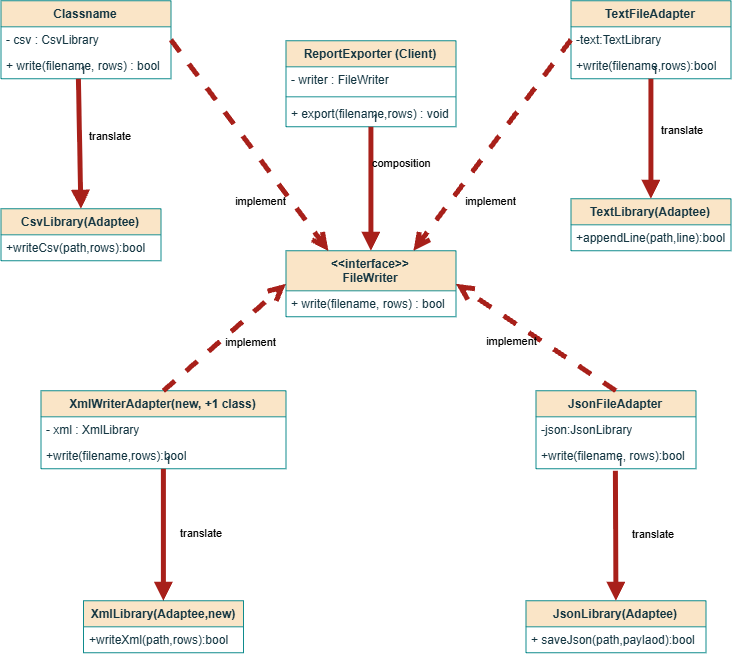

The diagram above was exported from draw.io. Its source (the exported page's mxGraphModel, read from the mxfile embedded in the PNG):
<mxGraphModel dx="814" dy="969" grid="0" gridSize="10" guides="1" tooltips="1" connect="1" arrows="1" fold="1" page="1" pageScale="1" pageWidth="1169" pageHeight="827" background="light-dark(#FFFFFF,#FFCCE6)" math="0" shadow="0">
  <root>
    <mxCell id="0" />
    <mxCell id="1" parent="0" />
    <mxCell id="3Qg3NE9iaYDTb7iRvwkR-7" parent="1" style="swimlane;fontStyle=1;align=center;verticalAlign=top;childLayout=stackLayout;horizontal=1;startSize=40;horizontalStack=0;resizeParent=1;resizeParentMax=0;resizeLast=0;collapsible=1;marginBottom=0;whiteSpace=wrap;html=1;labelBackgroundColor=none;rounded=0;fillColor=#FAE5C7;strokeColor=#0F8B8D;fontColor=#143642;" value="&amp;lt;&amp;lt;interface&amp;gt;&amp;gt;&lt;div&gt;FileWriter&lt;/div&gt;" vertex="1">
      <mxGeometry height="66" width="170" x="505" y="320" as="geometry">
        <mxRectangle height="40" width="110" x="320" y="400" as="alternateBounds" />
      </mxGeometry>
    </mxCell>
    <mxCell id="3Qg3NE9iaYDTb7iRvwkR-8" parent="3Qg3NE9iaYDTb7iRvwkR-7" style="text;strokeColor=none;fillColor=none;align=left;verticalAlign=top;spacingLeft=4;spacingRight=4;overflow=hidden;rotatable=0;points=[[0,0.5],[1,0.5]];portConstraint=eastwest;whiteSpace=wrap;html=1;labelBackgroundColor=none;rounded=0;fontColor=#143642;" value="+ write(filename, rows) : bool" vertex="1">
      <mxGeometry height="26" width="170" y="40" as="geometry" />
    </mxCell>
    <mxCell id="3Qg3NE9iaYDTb7iRvwkR-11" parent="1" style="swimlane;fontStyle=1;align=center;verticalAlign=top;childLayout=stackLayout;horizontal=1;startSize=26;horizontalStack=0;resizeParent=1;resizeParentMax=0;resizeLast=0;collapsible=1;marginBottom=0;whiteSpace=wrap;html=1;labelBackgroundColor=none;rounded=0;fillColor=#FAE5C7;strokeColor=#0F8B8D;fontColor=#143642;" value="ReportExporter (Client)" vertex="1">
      <mxGeometry height="86" width="170" x="505" y="110" as="geometry" />
    </mxCell>
    <mxCell id="3Qg3NE9iaYDTb7iRvwkR-12" parent="3Qg3NE9iaYDTb7iRvwkR-11" style="text;strokeColor=none;fillColor=none;align=left;verticalAlign=top;spacingLeft=4;spacingRight=4;overflow=hidden;rotatable=0;points=[[0,0.5],[1,0.5]];portConstraint=eastwest;whiteSpace=wrap;html=1;labelBackgroundColor=none;rounded=0;fontColor=#143642;" value="- writer : FileWriter" vertex="1">
      <mxGeometry height="26" width="170" y="26" as="geometry" />
    </mxCell>
    <mxCell id="3Qg3NE9iaYDTb7iRvwkR-13" parent="3Qg3NE9iaYDTb7iRvwkR-11" style="line;strokeWidth=1;fillColor=none;align=left;verticalAlign=middle;spacingTop=-1;spacingLeft=3;spacingRight=3;rotatable=0;labelPosition=right;points=[];portConstraint=eastwest;labelBackgroundColor=none;rounded=0;strokeColor=#0F8B8D;fontColor=#143642;" value="" vertex="1">
      <mxGeometry height="8" width="170" y="52" as="geometry" />
    </mxCell>
    <mxCell id="3Qg3NE9iaYDTb7iRvwkR-14" parent="3Qg3NE9iaYDTb7iRvwkR-11" style="text;strokeColor=none;fillColor=none;align=left;verticalAlign=top;spacingLeft=4;spacingRight=4;overflow=hidden;rotatable=0;points=[[0,0.5],[1,0.5]];portConstraint=eastwest;whiteSpace=wrap;html=1;labelBackgroundColor=none;rounded=0;fontColor=#143642;" value="+ export(filename,rows) : void" vertex="1">
      <mxGeometry height="26" width="170" y="60" as="geometry" />
    </mxCell>
    <mxCell id="3Qg3NE9iaYDTb7iRvwkR-17" edge="1" parent="1" source="3Qg3NE9iaYDTb7iRvwkR-11" style="endArrow=block;endFill=1;html=1;edgeStyle=orthogonalEdgeStyle;align=left;verticalAlign=top;rounded=0;fontColor=default;exitX=0.5;exitY=1;exitDx=0;exitDy=0;entryX=0.5;entryY=0;entryDx=0;entryDy=0;strokeWidth=5;labelBackgroundColor=none;strokeColor=#A8201A;" target="3Qg3NE9iaYDTb7iRvwkR-7" value="composition">
      <mxGeometry relative="1" x="-0.6129" as="geometry">
        <mxPoint as="offset" />
        <Array as="points" />
        <mxPoint x="460" y="300" as="sourcePoint" />
        <mxPoint x="620" y="300" as="targetPoint" />
      </mxGeometry>
    </mxCell>
    <mxCell id="3Qg3NE9iaYDTb7iRvwkR-18" connectable="0" parent="3Qg3NE9iaYDTb7iRvwkR-17" style="edgeLabel;resizable=0;html=1;align=left;verticalAlign=bottom;labelBackgroundColor=none;rounded=0;fontColor=#143642;" value="1" vertex="1">
      <mxGeometry relative="1" x="-1" as="geometry" />
    </mxCell>
    <mxCell id="3Qg3NE9iaYDTb7iRvwkR-19" parent="1" style="swimlane;fontStyle=1;align=center;verticalAlign=top;childLayout=stackLayout;horizontal=1;startSize=26;horizontalStack=0;resizeParent=1;resizeParentMax=0;resizeLast=0;collapsible=1;marginBottom=0;whiteSpace=wrap;html=1;labelBackgroundColor=none;rounded=0;fillColor=#FAE5C7;strokeColor=#0F8B8D;fontColor=#143642;" value="Classname" vertex="1">
      <mxGeometry height="78" width="170" x="220" y="70" as="geometry" />
    </mxCell>
    <mxCell id="3Qg3NE9iaYDTb7iRvwkR-20" parent="3Qg3NE9iaYDTb7iRvwkR-19" style="text;align=left;verticalAlign=top;spacingLeft=4;spacingRight=4;overflow=hidden;rotatable=0;points=[[0,0.5],[1,0.5]];portConstraint=eastwest;whiteSpace=wrap;html=1;labelBackgroundColor=none;rounded=0;fontColor=#143642;" value="- csv : CsvLibrary" vertex="1">
      <mxGeometry height="26" width="170" y="26" as="geometry" />
    </mxCell>
    <mxCell id="3Qg3NE9iaYDTb7iRvwkR-49" parent="3Qg3NE9iaYDTb7iRvwkR-19" style="text;align=left;verticalAlign=top;spacingLeft=4;spacingRight=4;overflow=hidden;rotatable=0;points=[[0,0.5],[1,0.5]];portConstraint=eastwest;whiteSpace=wrap;html=1;labelBackgroundColor=none;rounded=0;fontColor=#143642;" value="+ write(filename, rows) : bool" vertex="1">
      <mxGeometry height="26" width="170" y="52" as="geometry" />
    </mxCell>
    <mxCell id="3Qg3NE9iaYDTb7iRvwkR-23" parent="1" style="swimlane;fontStyle=1;align=center;verticalAlign=top;childLayout=stackLayout;horizontal=1;startSize=26;horizontalStack=0;resizeParent=1;resizeParentMax=0;resizeLast=0;collapsible=1;marginBottom=0;whiteSpace=wrap;html=1;labelBackgroundColor=none;rounded=0;fillColor=#FAE5C7;strokeColor=#0F8B8D;fontColor=#143642;" value="CsvLibrary(Adaptee)" vertex="1">
      <mxGeometry height="52" width="160" x="220" y="278" as="geometry" />
    </mxCell>
    <mxCell id="3Qg3NE9iaYDTb7iRvwkR-24" parent="3Qg3NE9iaYDTb7iRvwkR-23" style="text;strokeColor=none;fillColor=none;align=left;verticalAlign=top;spacingLeft=4;spacingRight=4;overflow=hidden;rotatable=0;points=[[0,0.5],[1,0.5]];portConstraint=eastwest;whiteSpace=wrap;html=1;labelBackgroundColor=none;rounded=0;fontColor=#143642;" value="+writeCsv(path,rows):bool" vertex="1">
      <mxGeometry height="26" width="160" y="26" as="geometry" />
    </mxCell>
    <mxCell id="3Qg3NE9iaYDTb7iRvwkR-27" parent="1" style="swimlane;fontStyle=1;align=center;verticalAlign=top;childLayout=stackLayout;horizontal=1;startSize=26;horizontalStack=0;resizeParent=1;resizeParentMax=0;resizeLast=0;collapsible=1;marginBottom=0;whiteSpace=wrap;html=1;labelBackgroundColor=none;rounded=0;fillColor=#FAE5C7;strokeColor=#0F8B8D;fontColor=#143642;" value="XmlWriterAdapter(new, +1 class)" vertex="1">
      <mxGeometry height="78" width="245" x="260" y="460" as="geometry" />
    </mxCell>
    <mxCell id="3Qg3NE9iaYDTb7iRvwkR-28" parent="3Qg3NE9iaYDTb7iRvwkR-27" style="text;strokeColor=none;fillColor=none;align=left;verticalAlign=top;spacingLeft=4;spacingRight=4;overflow=hidden;rotatable=0;points=[[0,0.5],[1,0.5]];portConstraint=eastwest;whiteSpace=wrap;html=1;labelBackgroundColor=none;rounded=0;fontColor=#143642;" value="- xml : XmlLibrary" vertex="1">
      <mxGeometry height="26" width="245" y="26" as="geometry" />
    </mxCell>
    <mxCell id="3Qg3NE9iaYDTb7iRvwkR-50" parent="3Qg3NE9iaYDTb7iRvwkR-27" style="text;strokeColor=none;fillColor=none;align=left;verticalAlign=top;spacingLeft=4;spacingRight=4;overflow=hidden;rotatable=0;points=[[0,0.5],[1,0.5]];portConstraint=eastwest;whiteSpace=wrap;html=1;labelBackgroundColor=none;rounded=0;fontColor=#143642;" value="+write(filename,rows):bool" vertex="1">
      <mxGeometry height="26" width="245" y="52" as="geometry" />
    </mxCell>
    <mxCell id="3Qg3NE9iaYDTb7iRvwkR-29" parent="1" style="swimlane;fontStyle=1;align=center;verticalAlign=top;childLayout=stackLayout;horizontal=1;startSize=26;horizontalStack=0;resizeParent=1;resizeParentMax=0;resizeLast=0;collapsible=1;marginBottom=0;whiteSpace=wrap;html=1;labelBackgroundColor=none;rounded=0;fillColor=#FAE5C7;strokeColor=#0F8B8D;fontColor=#143642;" value="XmlLibrary(Adaptee,new)" vertex="1">
      <mxGeometry height="52" width="160" x="302.5" y="670" as="geometry" />
    </mxCell>
    <mxCell id="3Qg3NE9iaYDTb7iRvwkR-30" parent="3Qg3NE9iaYDTb7iRvwkR-29" style="text;strokeColor=none;fillColor=none;align=left;verticalAlign=top;spacingLeft=4;spacingRight=4;overflow=hidden;rotatable=0;points=[[0,0.5],[1,0.5]];portConstraint=eastwest;whiteSpace=wrap;html=1;labelBackgroundColor=none;rounded=0;fontColor=#143642;" value="+writeXml(path,rows):bool" vertex="1">
      <mxGeometry height="26" width="160" y="26" as="geometry" />
    </mxCell>
    <mxCell id="3Qg3NE9iaYDTb7iRvwkR-31" parent="1" style="swimlane;fontStyle=1;align=center;verticalAlign=top;childLayout=stackLayout;horizontal=1;startSize=26;horizontalStack=0;resizeParent=1;resizeParentMax=0;resizeLast=0;collapsible=1;marginBottom=0;whiteSpace=wrap;html=1;labelBackgroundColor=none;rounded=0;fillColor=#FAE5C7;strokeColor=#0F8B8D;fontColor=#143642;" value="TextFileAdapter" vertex="1">
      <mxGeometry height="78" width="160" x="790" y="70" as="geometry" />
    </mxCell>
    <mxCell id="3Qg3NE9iaYDTb7iRvwkR-32" parent="3Qg3NE9iaYDTb7iRvwkR-31" style="text;strokeColor=none;fillColor=none;align=left;verticalAlign=top;spacingLeft=4;spacingRight=4;overflow=hidden;rotatable=0;points=[[0,0.5],[1,0.5]];portConstraint=eastwest;whiteSpace=wrap;html=1;labelBackgroundColor=none;rounded=0;fontColor=#143642;" value="-text:TextLibrary" vertex="1">
      <mxGeometry height="26" width="160" y="26" as="geometry" />
    </mxCell>
    <mxCell id="3Qg3NE9iaYDTb7iRvwkR-53" parent="3Qg3NE9iaYDTb7iRvwkR-31" style="text;strokeColor=none;fillColor=none;align=left;verticalAlign=top;spacingLeft=4;spacingRight=4;overflow=hidden;rotatable=0;points=[[0,0.5],[1,0.5]];portConstraint=eastwest;whiteSpace=wrap;html=1;labelBackgroundColor=none;rounded=0;fontColor=#143642;" value="+write(filename,rows):bool" vertex="1">
      <mxGeometry height="26" width="160" y="52" as="geometry" />
    </mxCell>
    <mxCell id="3Qg3NE9iaYDTb7iRvwkR-33" parent="1" style="swimlane;fontStyle=1;align=center;verticalAlign=top;childLayout=stackLayout;horizontal=1;startSize=26;horizontalStack=0;resizeParent=1;resizeParentMax=0;resizeLast=0;collapsible=1;marginBottom=0;whiteSpace=wrap;html=1;labelBackgroundColor=none;rounded=0;fillColor=#FAE5C7;strokeColor=#0F8B8D;fontColor=#143642;" value="TextLibrary(Adaptee)" vertex="1">
      <mxGeometry height="52" width="160" x="790" y="268" as="geometry" />
    </mxCell>
    <mxCell id="3Qg3NE9iaYDTb7iRvwkR-34" parent="3Qg3NE9iaYDTb7iRvwkR-33" style="text;strokeColor=none;fillColor=none;align=left;verticalAlign=top;spacingLeft=4;spacingRight=4;overflow=hidden;rotatable=0;points=[[0,0.5],[1,0.5]];portConstraint=eastwest;whiteSpace=wrap;html=1;labelBackgroundColor=none;rounded=0;fontColor=#143642;" value="+appendLine(path,line):bool" vertex="1">
      <mxGeometry height="26" width="160" y="26" as="geometry" />
    </mxCell>
    <mxCell id="3Qg3NE9iaYDTb7iRvwkR-35" parent="1" style="swimlane;fontStyle=1;align=center;verticalAlign=top;childLayout=stackLayout;horizontal=1;startSize=26;horizontalStack=0;resizeParent=1;resizeParentMax=0;resizeLast=0;collapsible=1;marginBottom=0;whiteSpace=wrap;html=1;labelBackgroundColor=none;rounded=0;fillColor=#FAE5C7;strokeColor=#0F8B8D;fontColor=#143642;" value="JsonFileAdapter" vertex="1">
      <mxGeometry height="78" width="160" x="755" y="460" as="geometry" />
    </mxCell>
    <mxCell id="3Qg3NE9iaYDTb7iRvwkR-36" parent="3Qg3NE9iaYDTb7iRvwkR-35" style="text;strokeColor=none;fillColor=none;align=left;verticalAlign=top;spacingLeft=4;spacingRight=4;overflow=hidden;rotatable=0;points=[[0,0.5],[1,0.5]];portConstraint=eastwest;whiteSpace=wrap;html=1;labelBackgroundColor=none;rounded=0;fontColor=#143642;" value="-json:JsonLibrary" vertex="1">
      <mxGeometry height="26" width="160" y="26" as="geometry" />
    </mxCell>
    <mxCell id="3Qg3NE9iaYDTb7iRvwkR-54" parent="3Qg3NE9iaYDTb7iRvwkR-35" style="text;strokeColor=none;fillColor=none;align=left;verticalAlign=top;spacingLeft=4;spacingRight=4;overflow=hidden;rotatable=0;points=[[0,0.5],[1,0.5]];portConstraint=eastwest;whiteSpace=wrap;html=1;labelBackgroundColor=none;rounded=0;fontColor=#143642;" value="+write(filename, rows):bool" vertex="1">
      <mxGeometry height="26" width="160" y="52" as="geometry" />
    </mxCell>
    <mxCell id="3Qg3NE9iaYDTb7iRvwkR-37" parent="1" style="swimlane;fontStyle=1;align=center;verticalAlign=top;childLayout=stackLayout;horizontal=1;startSize=26;horizontalStack=0;resizeParent=1;resizeParentMax=0;resizeLast=0;collapsible=1;marginBottom=0;whiteSpace=wrap;html=1;labelBackgroundColor=none;rounded=0;fillColor=#FAE5C7;strokeColor=#0F8B8D;fontColor=#143642;" value="JsonLibrary(Adaptee)" vertex="1">
      <mxGeometry height="52" width="180" x="745" y="670" as="geometry" />
    </mxCell>
    <mxCell id="3Qg3NE9iaYDTb7iRvwkR-38" parent="3Qg3NE9iaYDTb7iRvwkR-37" style="text;strokeColor=none;fillColor=none;align=left;verticalAlign=top;spacingLeft=4;spacingRight=4;overflow=hidden;rotatable=0;points=[[0,0.5],[1,0.5]];portConstraint=eastwest;whiteSpace=wrap;html=1;labelBackgroundColor=none;rounded=0;fontColor=#143642;" value="+ saveJson(path,paylaod):bool" vertex="1">
      <mxGeometry height="26" width="180" y="26" as="geometry" />
    </mxCell>
    <mxCell id="3Qg3NE9iaYDTb7iRvwkR-39" edge="1" parent="1" source="3Qg3NE9iaYDTb7iRvwkR-19" style="html=1;verticalAlign=bottom;endArrow=open;dashed=1;endSize=8;curved=0;rounded=0;fontColor=default;exitX=1;exitY=0.5;exitDx=0;exitDy=0;entryX=0.25;entryY=0;entryDx=0;entryDy=0;strokeWidth=5;labelBackgroundColor=none;strokeColor=#A8201A;" target="3Qg3NE9iaYDTb7iRvwkR-7" value="implement">
      <mxGeometry relative="1" x="0.4498" y="-30" as="geometry">
        <mxPoint as="offset" />
        <mxPoint x="580" y="300" as="sourcePoint" />
        <mxPoint x="500" y="300" as="targetPoint" />
      </mxGeometry>
    </mxCell>
    <mxCell id="3Qg3NE9iaYDTb7iRvwkR-40" edge="1" parent="1" source="3Qg3NE9iaYDTb7iRvwkR-27" style="html=1;verticalAlign=bottom;endArrow=open;dashed=1;endSize=8;curved=0;rounded=0;fontColor=default;exitX=0.5;exitY=0;exitDx=0;exitDy=0;entryX=0;entryY=0.5;entryDx=0;entryDy=0;strokeWidth=5;labelBackgroundColor=none;strokeColor=#A8201A;" target="3Qg3NE9iaYDTb7iRvwkR-7" value="implement">
      <mxGeometry relative="1" x="0.1339" y="-27" as="geometry">
        <mxPoint y="1" as="offset" />
        <mxPoint x="420" y="421" as="sourcePoint" />
        <mxPoint x="547" y="588" as="targetPoint" />
      </mxGeometry>
    </mxCell>
    <mxCell id="3Qg3NE9iaYDTb7iRvwkR-41" edge="1" parent="1" source="3Qg3NE9iaYDTb7iRvwkR-35" style="html=1;verticalAlign=bottom;endArrow=open;dashed=1;endSize=8;curved=0;rounded=0;fontColor=default;exitX=0.5;exitY=0;exitDx=0;exitDy=0;entryX=1;entryY=0.5;entryDx=0;entryDy=0;strokeWidth=5;labelBackgroundColor=none;strokeColor=#A8201A;" target="3Qg3NE9iaYDTb7iRvwkR-7" value="implement">
      <mxGeometry relative="1" x="0.138" y="25" as="geometry">
        <mxPoint as="offset" />
        <mxPoint x="580" y="429.5" as="sourcePoint" />
        <mxPoint x="745" y="382.5" as="targetPoint" />
      </mxGeometry>
    </mxCell>
    <mxCell id="3Qg3NE9iaYDTb7iRvwkR-42" edge="1" parent="1" source="3Qg3NE9iaYDTb7iRvwkR-31" style="html=1;verticalAlign=bottom;endArrow=open;dashed=1;endSize=8;curved=0;rounded=0;fontColor=default;exitX=0;exitY=0.5;exitDx=0;exitDy=0;entryX=0.75;entryY=0;entryDx=0;entryDy=0;strokeWidth=5;labelBackgroundColor=none;strokeColor=#A8201A;" target="3Qg3NE9iaYDTb7iRvwkR-7" value="implement">
      <mxGeometry relative="1" x="0.4044" y="38" as="geometry">
        <mxPoint as="offset" />
        <mxPoint x="800" y="320" as="sourcePoint" />
        <mxPoint x="640" y="293" as="targetPoint" />
      </mxGeometry>
    </mxCell>
    <mxCell id="3Qg3NE9iaYDTb7iRvwkR-45" edge="1" parent="1" source="3Qg3NE9iaYDTb7iRvwkR-31" style="endArrow=block;endFill=1;html=1;align=left;verticalAlign=top;rounded=0;fontColor=default;entryX=0.5;entryY=0;entryDx=0;entryDy=0;exitX=0.5;exitY=1;exitDx=0;exitDy=0;strokeWidth=5;labelBackgroundColor=none;strokeColor=#A8201A;" target="3Qg3NE9iaYDTb7iRvwkR-33" value="translate">
      <mxGeometry relative="1" x="-0.3422" y="9" as="geometry">
        <mxPoint y="-1" as="offset" />
        <mxPoint x="830" y="210" as="sourcePoint" />
        <mxPoint x="990" y="210" as="targetPoint" />
      </mxGeometry>
    </mxCell>
    <mxCell id="3Qg3NE9iaYDTb7iRvwkR-46" connectable="0" parent="3Qg3NE9iaYDTb7iRvwkR-45" style="edgeLabel;resizable=0;html=1;align=left;verticalAlign=bottom;labelBackgroundColor=none;rounded=0;fontColor=#143642;" value="1" vertex="1">
      <mxGeometry relative="1" x="-1" as="geometry" />
    </mxCell>
    <mxCell id="3Qg3NE9iaYDTb7iRvwkR-47" edge="1" parent="1" style="endArrow=block;endFill=1;html=1;align=left;verticalAlign=top;rounded=0;fontColor=default;entryX=0.5;entryY=0;entryDx=0;entryDy=0;exitX=0.5;exitY=1;exitDx=0;exitDy=0;strokeWidth=5;labelBackgroundColor=none;strokeColor=#A8201A;" target="3Qg3NE9iaYDTb7iRvwkR-23" value="translate">
      <mxGeometry relative="1" x="-0.318" y="8" as="geometry">
        <mxPoint as="offset" />
        <mxPoint x="297.5" y="148" as="sourcePoint" />
        <mxPoint x="282.5" y="280" as="targetPoint" />
      </mxGeometry>
    </mxCell>
    <mxCell id="3Qg3NE9iaYDTb7iRvwkR-48" connectable="0" parent="3Qg3NE9iaYDTb7iRvwkR-47" style="edgeLabel;resizable=0;html=1;align=left;verticalAlign=bottom;labelBackgroundColor=none;rounded=0;fontColor=#143642;" value="1" vertex="1">
      <mxGeometry relative="1" x="-1" as="geometry" />
    </mxCell>
    <mxCell id="3Qg3NE9iaYDTb7iRvwkR-51" edge="1" parent="1" source="3Qg3NE9iaYDTb7iRvwkR-27" style="endArrow=block;endFill=1;html=1;align=left;verticalAlign=top;rounded=0;fontColor=default;entryX=0.5;entryY=0;entryDx=0;entryDy=0;exitX=0.5;exitY=1;exitDx=0;exitDy=0;strokeWidth=5;labelBackgroundColor=none;strokeColor=#A8201A;" target="3Qg3NE9iaYDTb7iRvwkR-29" value="translate">
      <mxGeometry relative="1" x="-0.2245" y="15" as="geometry">
        <mxPoint as="offset" />
        <mxPoint x="405" y="490" as="sourcePoint" />
        <mxPoint x="390" y="622" as="targetPoint" />
      </mxGeometry>
    </mxCell>
    <mxCell id="3Qg3NE9iaYDTb7iRvwkR-52" connectable="0" parent="3Qg3NE9iaYDTb7iRvwkR-51" style="edgeLabel;resizable=0;html=1;align=left;verticalAlign=bottom;labelBackgroundColor=none;rounded=0;fontColor=#143642;" value="1" vertex="1">
      <mxGeometry relative="1" x="-1" as="geometry" />
    </mxCell>
    <mxCell id="3Qg3NE9iaYDTb7iRvwkR-55" edge="1" parent="1" style="endArrow=block;endFill=1;html=1;align=left;verticalAlign=top;rounded=0;fontColor=default;entryX=0.5;entryY=0;entryDx=0;entryDy=0;strokeWidth=5;labelBackgroundColor=none;strokeColor=#A8201A;" target="3Qg3NE9iaYDTb7iRvwkR-37" value="translate">
      <mxGeometry relative="1" x="-0.2245" y="15" as="geometry">
        <mxPoint as="offset" />
        <mxPoint x="834.5" y="540" as="sourcePoint" />
        <mxPoint x="834.5" y="670" as="targetPoint" />
      </mxGeometry>
    </mxCell>
    <mxCell id="3Qg3NE9iaYDTb7iRvwkR-56" connectable="0" parent="3Qg3NE9iaYDTb7iRvwkR-55" style="edgeLabel;resizable=0;html=1;align=left;verticalAlign=bottom;labelBackgroundColor=none;rounded=0;fontColor=#143642;" value="1" vertex="1">
      <mxGeometry relative="1" x="-1" as="geometry" />
    </mxCell>
  </root>
</mxGraphModel>